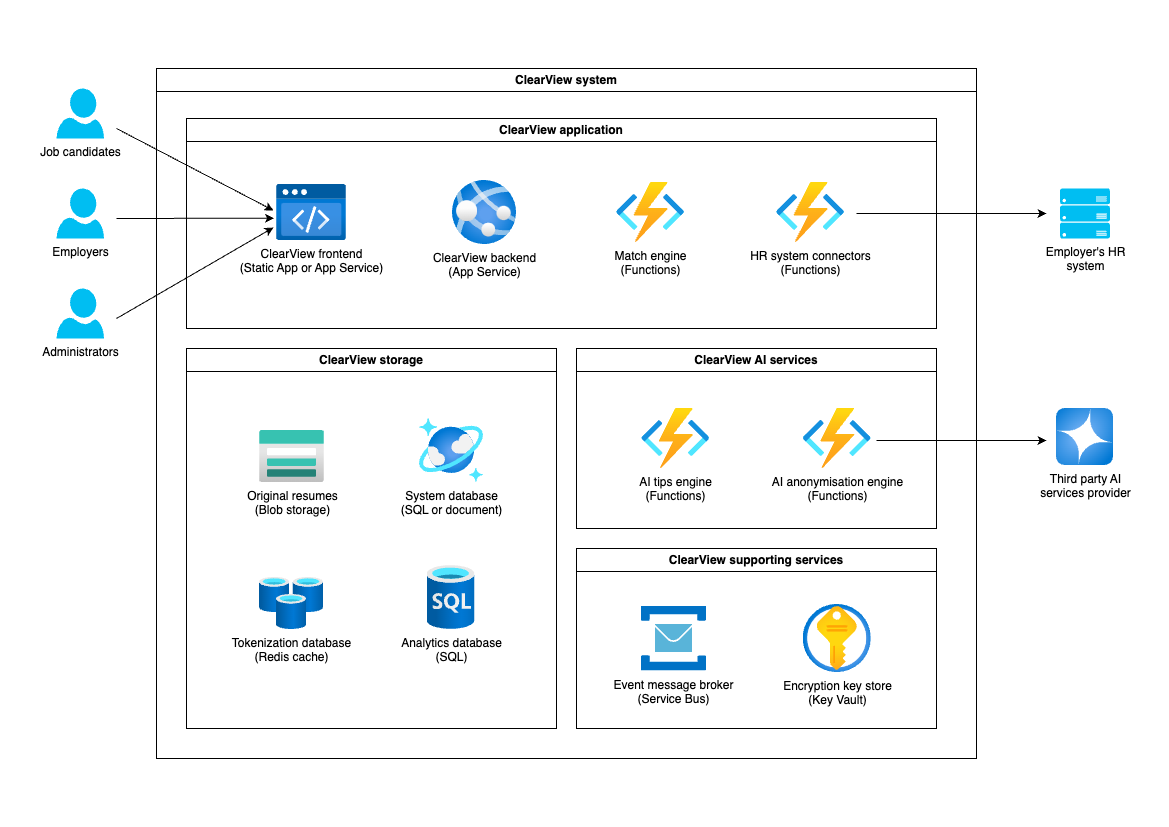

The diagram above was exported from draw.io. Its source (the exported page's mxGraphModel, read from the mxfile embedded in the PNG):
<mxGraphModel dx="2535" dy="870" grid="1" gridSize="10" guides="1" tooltips="1" connect="1" arrows="1" fold="1" page="1" pageScale="1" pageWidth="1169" pageHeight="827" math="0" shadow="0">
  <root>
    <mxCell id="0" />
    <mxCell id="1" parent="0" />
    <mxCell id="I7gPTh6eU84Ncq4EI_kc-16" value="Third party AI&lt;div&gt;services provider&lt;/div&gt;" style="image;aspect=fixed;html=1;points=[];align=center;fontSize=12;image=img/lib/azure2/ai_machine_learning/Azure_OpenAI.svg;" vertex="1" parent="1">
      <mxGeometry x="-113" y="408" width="57" height="57" as="geometry" />
    </mxCell>
    <mxCell id="I7gPTh6eU84Ncq4EI_kc-17" value="Employer's HR&lt;div&gt;system&lt;/div&gt;" style="verticalLabelPosition=bottom;html=1;verticalAlign=top;align=center;strokeColor=none;fillColor=#00BEF2;shape=mxgraph.azure.server_rack;" vertex="1" parent="1">
      <mxGeometry x="-109.5" y="188" width="50" height="50" as="geometry" />
    </mxCell>
    <mxCell id="I7gPTh6eU84Ncq4EI_kc-25" value="" style="endArrow=classic;html=1;rounded=0;" edge="1" parent="1">
      <mxGeometry width="50" height="50" relative="1" as="geometry">
        <mxPoint x="-313" y="213" as="sourcePoint" />
        <mxPoint x="-123" y="213" as="targetPoint" />
      </mxGeometry>
    </mxCell>
    <mxCell id="I7gPTh6eU84Ncq4EI_kc-26" value="ClearView system" style="swimlane;whiteSpace=wrap;html=1;" vertex="1" parent="1">
      <mxGeometry x="-1013" y="68" width="820" height="690" as="geometry" />
    </mxCell>
    <mxCell id="I7gPTh6eU84Ncq4EI_kc-23" value="ClearView supporting services" style="swimlane;whiteSpace=wrap;html=1;" vertex="1" parent="I7gPTh6eU84Ncq4EI_kc-26">
      <mxGeometry x="420" y="480" width="360" height="180" as="geometry" />
    </mxCell>
    <mxCell id="I7gPTh6eU84Ncq4EI_kc-10" value="Encryption key store&lt;br&gt;(Key Vault)" style="image;aspect=fixed;html=1;points=[];align=center;fontSize=12;image=img/lib/azure2/security/Key_Vaults.svg;" vertex="1" parent="I7gPTh6eU84Ncq4EI_kc-23">
      <mxGeometry x="226.75" y="56" width="68" height="68" as="geometry" />
    </mxCell>
    <mxCell id="I7gPTh6eU84Ncq4EI_kc-24" value="Event message broker&lt;br&gt;(Service Bus)" style="image;sketch=0;aspect=fixed;html=1;points=[];align=center;fontSize=12;image=img/lib/mscae/Service_Bus.svg;" vertex="1" parent="I7gPTh6eU84Ncq4EI_kc-23">
      <mxGeometry x="65" y="57.5" width="65" height="65" as="geometry" />
    </mxCell>
    <mxCell id="I7gPTh6eU84Ncq4EI_kc-22" value="ClearView AI services" style="swimlane;whiteSpace=wrap;html=1;" vertex="1" parent="I7gPTh6eU84Ncq4EI_kc-26">
      <mxGeometry x="420" y="280" width="360" height="180" as="geometry" />
    </mxCell>
    <mxCell id="I7gPTh6eU84Ncq4EI_kc-12" value="AI tips engine&lt;br&gt;(Functions)" style="image;aspect=fixed;html=1;points=[];align=center;fontSize=12;image=img/lib/azure2/compute/Function_Apps.svg;" vertex="1" parent="I7gPTh6eU84Ncq4EI_kc-22">
      <mxGeometry x="65.25" y="60" width="68" height="60" as="geometry" />
    </mxCell>
    <mxCell id="I7gPTh6eU84Ncq4EI_kc-13" value="AI anonymisation engine&lt;br&gt;(Functions)" style="image;aspect=fixed;html=1;points=[];align=center;fontSize=12;image=img/lib/azure2/compute/Function_Apps.svg;" vertex="1" parent="I7gPTh6eU84Ncq4EI_kc-22">
      <mxGeometry x="226.75" y="60" width="68" height="60" as="geometry" />
    </mxCell>
    <mxCell id="I7gPTh6eU84Ncq4EI_kc-21" value="ClearView storage" style="swimlane;whiteSpace=wrap;html=1;" vertex="1" parent="I7gPTh6eU84Ncq4EI_kc-26">
      <mxGeometry x="30" y="280" width="370" height="380" as="geometry" />
    </mxCell>
    <mxCell id="I7gPTh6eU84Ncq4EI_kc-9" value="Original resumes&lt;div&gt;(Blob storage)&lt;/div&gt;" style="image;aspect=fixed;html=1;points=[];align=center;fontSize=12;image=img/lib/azure2/storage/Storage_Accounts.svg;" vertex="1" parent="I7gPTh6eU84Ncq4EI_kc-21">
      <mxGeometry x="73" y="82" width="65" height="52" as="geometry" />
    </mxCell>
    <mxCell id="I7gPTh6eU84Ncq4EI_kc-8" value="System database&lt;div&gt;(SQL or document)&lt;/div&gt;" style="image;aspect=fixed;html=1;points=[];align=center;fontSize=12;image=img/lib/azure2/databases/Azure_Cosmos_DB.svg;" vertex="1" parent="I7gPTh6eU84Ncq4EI_kc-21">
      <mxGeometry x="233" y="70" width="64" height="64" as="geometry" />
    </mxCell>
    <mxCell id="I7gPTh6eU84Ncq4EI_kc-7" value="Tokenization database&lt;div&gt;(Redis cache)&lt;/div&gt;" style="image;aspect=fixed;html=1;points=[];align=center;fontSize=12;image=img/lib/azure2/databases/Cache_Redis.svg;" vertex="1" parent="I7gPTh6eU84Ncq4EI_kc-21">
      <mxGeometry x="73" y="229" width="64" height="52" as="geometry" />
    </mxCell>
    <mxCell id="I7gPTh6eU84Ncq4EI_kc-11" value="Analytics database&lt;div&gt;(SQL)&lt;/div&gt;" style="image;aspect=fixed;html=1;points=[];align=center;fontSize=12;image=img/lib/azure2/databases/SQL_Database.svg;" vertex="1" parent="I7gPTh6eU84Ncq4EI_kc-21">
      <mxGeometry x="240.5" y="217" width="48" height="64" as="geometry" />
    </mxCell>
    <mxCell id="I7gPTh6eU84Ncq4EI_kc-20" value="ClearView application" style="swimlane;whiteSpace=wrap;html=1;" vertex="1" parent="I7gPTh6eU84Ncq4EI_kc-26">
      <mxGeometry x="30" y="50" width="750" height="210" as="geometry" />
    </mxCell>
    <mxCell id="I7gPTh6eU84Ncq4EI_kc-6" value="ClearView frontend&lt;div&gt;(Static App or App Service)&lt;/div&gt;" style="image;aspect=fixed;html=1;points=[];align=center;fontSize=12;image=img/lib/azure2/preview/Static_Apps.svg;" vertex="1" parent="I7gPTh6eU84Ncq4EI_kc-20">
      <mxGeometry x="90" y="66" width="70" height="56.00000000000001" as="geometry" />
    </mxCell>
    <mxCell id="I7gPTh6eU84Ncq4EI_kc-5" value="ClearView backend&lt;br&gt;(App Service)" style="image;aspect=fixed;html=1;points=[];align=center;fontSize=12;image=img/lib/azure2/app_services/App_Services.svg;" vertex="1" parent="I7gPTh6eU84Ncq4EI_kc-20">
      <mxGeometry x="266" y="62" width="64" height="64" as="geometry" />
    </mxCell>
    <mxCell id="I7gPTh6eU84Ncq4EI_kc-14" value="Match engine&lt;br&gt;(Functions)" style="image;aspect=fixed;html=1;points=[];align=center;fontSize=12;image=img/lib/azure2/compute/Function_Apps.svg;" vertex="1" parent="I7gPTh6eU84Ncq4EI_kc-20">
      <mxGeometry x="430" y="64" width="68" height="60" as="geometry" />
    </mxCell>
    <mxCell id="I7gPTh6eU84Ncq4EI_kc-15" value="HR system connectors&lt;br&gt;(Functions)" style="image;aspect=fixed;html=1;points=[];align=center;fontSize=12;image=img/lib/azure2/compute/Function_Apps.svg;" vertex="1" parent="I7gPTh6eU84Ncq4EI_kc-20">
      <mxGeometry x="590" y="64" width="68" height="60" as="geometry" />
    </mxCell>
    <mxCell id="I7gPTh6eU84Ncq4EI_kc-27" value="" style="endArrow=classic;html=1;rounded=0;" edge="1" parent="1">
      <mxGeometry width="50" height="50" relative="1" as="geometry">
        <mxPoint x="-293" y="440" as="sourcePoint" />
        <mxPoint x="-123" y="440" as="targetPoint" />
      </mxGeometry>
    </mxCell>
    <mxCell id="I7gPTh6eU84Ncq4EI_kc-28" value="Administrators" style="verticalLabelPosition=bottom;html=1;verticalAlign=top;align=center;strokeColor=none;fillColor=#00BEF2;shape=mxgraph.azure.user;" vertex="1" parent="1">
      <mxGeometry x="-1113" y="288" width="47.5" height="50" as="geometry" />
    </mxCell>
    <mxCell id="I7gPTh6eU84Ncq4EI_kc-29" value="Job candidates" style="verticalLabelPosition=bottom;html=1;verticalAlign=top;align=center;strokeColor=none;fillColor=#00BEF2;shape=mxgraph.azure.user;" vertex="1" parent="1">
      <mxGeometry x="-1113" y="88" width="47.5" height="50" as="geometry" />
    </mxCell>
    <mxCell id="I7gPTh6eU84Ncq4EI_kc-30" value="Employers" style="verticalLabelPosition=bottom;html=1;verticalAlign=top;align=center;strokeColor=none;fillColor=#00BEF2;shape=mxgraph.azure.user;" vertex="1" parent="1">
      <mxGeometry x="-1113" y="188" width="47.5" height="50" as="geometry" />
    </mxCell>
    <mxCell id="I7gPTh6eU84Ncq4EI_kc-32" value="" style="endArrow=classic;html=1;rounded=0;" edge="1" parent="1">
      <mxGeometry width="50" height="50" relative="1" as="geometry">
        <mxPoint x="-1053" y="128" as="sourcePoint" />
        <mxPoint x="-896" y="210" as="targetPoint" />
      </mxGeometry>
    </mxCell>
    <mxCell id="I7gPTh6eU84Ncq4EI_kc-33" value="" style="endArrow=classic;html=1;rounded=0;entryX=-0.033;entryY=0.601;entryDx=0;entryDy=0;entryPerimeter=0;" edge="1" parent="1" target="I7gPTh6eU84Ncq4EI_kc-6">
      <mxGeometry width="50" height="50" relative="1" as="geometry">
        <mxPoint x="-1053" y="218" as="sourcePoint" />
        <mxPoint x="-883" y="222" as="targetPoint" />
      </mxGeometry>
    </mxCell>
    <mxCell id="I7gPTh6eU84Ncq4EI_kc-34" value="" style="endArrow=classic;html=1;rounded=0;entryX=-0.043;entryY=0.768;entryDx=0;entryDy=0;entryPerimeter=0;" edge="1" parent="1" target="I7gPTh6eU84Ncq4EI_kc-6">
      <mxGeometry width="50" height="50" relative="1" as="geometry">
        <mxPoint x="-1053" y="318" as="sourcePoint" />
        <mxPoint x="-873" y="232" as="targetPoint" />
      </mxGeometry>
    </mxCell>
  </root>
</mxGraphModel>